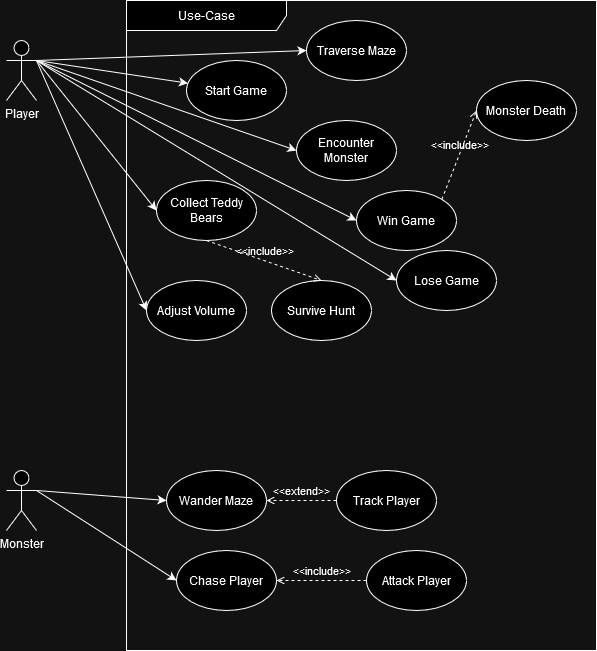

The diagram above was exported from draw.io. Its source (the exported page's mxGraphModel, read from the mxfile embedded in the PNG):
<mxGraphModel dx="1050" dy="558" grid="1" gridSize="10" guides="1" tooltips="1" connect="1" arrows="1" fold="1" page="1" pageScale="1" pageWidth="850" pageHeight="1100" math="0" shadow="0">
  <root>
    <mxCell id="0" />
    <mxCell id="1" parent="0" />
    <mxCell id="bw8iKybWD4ChJE2j8nC8-8" style="rounded=0;orthogonalLoop=1;jettySize=auto;html=1;exitX=1;exitY=0.3333333333333333;exitDx=0;exitDy=0;exitPerimeter=0;strokeColor=default;" parent="1" source="4llo751pLcda6xrNiaVc-1" target="bw8iKybWD4ChJE2j8nC8-1" edge="1">
      <mxGeometry relative="1" as="geometry" />
    </mxCell>
    <mxCell id="bw8iKybWD4ChJE2j8nC8-9" style="rounded=0;orthogonalLoop=1;jettySize=auto;html=1;exitX=1;exitY=0.3333333333333333;exitDx=0;exitDy=0;exitPerimeter=0;entryX=0;entryY=0.5;entryDx=0;entryDy=0;" parent="1" source="4llo751pLcda6xrNiaVc-1" target="bw8iKybWD4ChJE2j8nC8-2" edge="1">
      <mxGeometry relative="1" as="geometry" />
    </mxCell>
    <mxCell id="bw8iKybWD4ChJE2j8nC8-10" style="rounded=0;orthogonalLoop=1;jettySize=auto;html=1;exitX=1;exitY=0.3333333333333333;exitDx=0;exitDy=0;exitPerimeter=0;entryX=0;entryY=0.5;entryDx=0;entryDy=0;" parent="1" source="4llo751pLcda6xrNiaVc-1" target="bw8iKybWD4ChJE2j8nC8-3" edge="1">
      <mxGeometry relative="1" as="geometry" />
    </mxCell>
    <mxCell id="bw8iKybWD4ChJE2j8nC8-13" style="rounded=0;orthogonalLoop=1;jettySize=auto;html=1;exitX=1;exitY=0.3333333333333333;exitDx=0;exitDy=0;exitPerimeter=0;entryX=0;entryY=0.5;entryDx=0;entryDy=0;" parent="1" source="4llo751pLcda6xrNiaVc-1" target="bw8iKybWD4ChJE2j8nC8-7" edge="1">
      <mxGeometry relative="1" as="geometry" />
    </mxCell>
    <mxCell id="bw8iKybWD4ChJE2j8nC8-15" style="rounded=0;orthogonalLoop=1;jettySize=auto;html=1;exitX=1;exitY=0.3333333333333333;exitDx=0;exitDy=0;exitPerimeter=0;entryX=0;entryY=0.5;entryDx=0;entryDy=0;" parent="1" source="4llo751pLcda6xrNiaVc-1" target="bw8iKybWD4ChJE2j8nC8-5" edge="1">
      <mxGeometry relative="1" as="geometry" />
    </mxCell>
    <mxCell id="bw8iKybWD4ChJE2j8nC8-16" style="rounded=0;orthogonalLoop=1;jettySize=auto;html=1;exitX=1;exitY=0.3333333333333333;exitDx=0;exitDy=0;exitPerimeter=0;entryX=0;entryY=0.5;entryDx=0;entryDy=0;" parent="1" source="4llo751pLcda6xrNiaVc-1" target="bw8iKybWD4ChJE2j8nC8-6" edge="1">
      <mxGeometry relative="1" as="geometry" />
    </mxCell>
    <mxCell id="bw8iKybWD4ChJE2j8nC8-35" style="rounded=0;orthogonalLoop=1;jettySize=auto;html=1;exitX=1;exitY=0.3333333333333333;exitDx=0;exitDy=0;exitPerimeter=0;entryX=0;entryY=0.5;entryDx=0;entryDy=0;" parent="1" source="4llo751pLcda6xrNiaVc-1" target="bw8iKybWD4ChJE2j8nC8-34" edge="1">
      <mxGeometry relative="1" as="geometry" />
    </mxCell>
    <mxCell id="4llo751pLcda6xrNiaVc-1" value="&lt;div&gt;Player&lt;/div&gt;" style="shape=umlActor;verticalLabelPosition=bottom;verticalAlign=top;html=1;outlineConnect=0;" parent="1" vertex="1">
      <mxGeometry x="110" y="80" width="30" height="60" as="geometry" />
    </mxCell>
    <mxCell id="bw8iKybWD4ChJE2j8nC8-24" style="rounded=0;orthogonalLoop=1;jettySize=auto;html=1;exitX=1;exitY=0.3333333333333333;exitDx=0;exitDy=0;exitPerimeter=0;entryX=0;entryY=0.5;entryDx=0;entryDy=0;" parent="1" source="4llo751pLcda6xrNiaVc-6" target="bw8iKybWD4ChJE2j8nC8-17" edge="1">
      <mxGeometry relative="1" as="geometry" />
    </mxCell>
    <mxCell id="bw8iKybWD4ChJE2j8nC8-31" style="rounded=0;orthogonalLoop=1;jettySize=auto;html=1;exitX=1;exitY=0.3333333333333333;exitDx=0;exitDy=0;exitPerimeter=0;entryX=0;entryY=0.5;entryDx=0;entryDy=0;" parent="1" source="4llo751pLcda6xrNiaVc-6" target="bw8iKybWD4ChJE2j8nC8-30" edge="1">
      <mxGeometry relative="1" as="geometry" />
    </mxCell>
    <mxCell id="4llo751pLcda6xrNiaVc-6" value="&lt;div&gt;Monster&lt;/div&gt;" style="shape=umlActor;verticalLabelPosition=bottom;verticalAlign=top;html=1;outlineConnect=0;" parent="1" vertex="1">
      <mxGeometry x="110" y="510" width="30" height="60" as="geometry" />
    </mxCell>
    <mxCell id="4llo751pLcda6xrNiaVc-7" value="Use-Case" style="shape=umlFrame;whiteSpace=wrap;html=1;pointerEvents=0;recursiveResize=0;container=1;collapsible=0;width=160;" parent="1" vertex="1">
      <mxGeometry x="230" y="40" width="470" height="650" as="geometry" />
    </mxCell>
    <mxCell id="bw8iKybWD4ChJE2j8nC8-1" value="Start Game" style="ellipse;whiteSpace=wrap;html=1;" parent="4llo751pLcda6xrNiaVc-7" vertex="1">
      <mxGeometry x="60" y="60" width="100" height="60" as="geometry" />
    </mxCell>
    <mxCell id="bw8iKybWD4ChJE2j8nC8-2" value="Traverse Maze" style="ellipse;whiteSpace=wrap;html=1;" parent="4llo751pLcda6xrNiaVc-7" vertex="1">
      <mxGeometry x="180" y="20" width="100" height="60" as="geometry" />
    </mxCell>
    <mxCell id="bw8iKybWD4ChJE2j8nC8-3" value="Collect Teddy Bears" style="ellipse;whiteSpace=wrap;html=1;" parent="4llo751pLcda6xrNiaVc-7" vertex="1">
      <mxGeometry x="30" y="180" width="100" height="60" as="geometry" />
    </mxCell>
    <mxCell id="bw8iKybWD4ChJE2j8nC8-4" value="Survive Hunt" style="ellipse;whiteSpace=wrap;html=1;" parent="4llo751pLcda6xrNiaVc-7" vertex="1">
      <mxGeometry x="145" y="280" width="100" height="60" as="geometry" />
    </mxCell>
    <mxCell id="bw8iKybWD4ChJE2j8nC8-5" value="Win Game" style="ellipse;whiteSpace=wrap;html=1;" parent="4llo751pLcda6xrNiaVc-7" vertex="1">
      <mxGeometry x="230" y="190" width="100" height="60" as="geometry" />
    </mxCell>
    <mxCell id="bw8iKybWD4ChJE2j8nC8-6" value="Lose Game" style="ellipse;whiteSpace=wrap;html=1;" parent="4llo751pLcda6xrNiaVc-7" vertex="1">
      <mxGeometry x="270" y="250" width="100" height="60" as="geometry" />
    </mxCell>
    <mxCell id="bw8iKybWD4ChJE2j8nC8-7" value="Encounter Monster" style="ellipse;whiteSpace=wrap;html=1;" parent="4llo751pLcda6xrNiaVc-7" vertex="1">
      <mxGeometry x="170" y="120" width="100" height="60" as="geometry" />
    </mxCell>
    <mxCell id="bw8iKybWD4ChJE2j8nC8-12" value="&amp;lt;&amp;lt;include&amp;gt;&amp;gt;" style="html=1;verticalAlign=bottom;labelBackgroundColor=none;endArrow=open;endFill=0;dashed=1;rounded=0;exitX=0.5;exitY=1;exitDx=0;exitDy=0;entryX=0.5;entryY=0;entryDx=0;entryDy=0;" parent="4llo751pLcda6xrNiaVc-7" source="bw8iKybWD4ChJE2j8nC8-3" target="bw8iKybWD4ChJE2j8nC8-4" edge="1">
      <mxGeometry width="160" relative="1" as="geometry">
        <mxPoint x="115" y="290" as="sourcePoint" />
        <mxPoint x="275" y="290" as="targetPoint" />
      </mxGeometry>
    </mxCell>
    <mxCell id="bw8iKybWD4ChJE2j8nC8-17" value="Wander Maze" style="ellipse;whiteSpace=wrap;html=1;" parent="4llo751pLcda6xrNiaVc-7" vertex="1">
      <mxGeometry x="40" y="470" width="100" height="60" as="geometry" />
    </mxCell>
    <mxCell id="bw8iKybWD4ChJE2j8nC8-18" value="Attack Player" style="ellipse;whiteSpace=wrap;html=1;" parent="4llo751pLcda6xrNiaVc-7" vertex="1">
      <mxGeometry x="240" y="550" width="100" height="60" as="geometry" />
    </mxCell>
    <mxCell id="bw8iKybWD4ChJE2j8nC8-19" value="Monster Death" style="ellipse;whiteSpace=wrap;html=1;" parent="4llo751pLcda6xrNiaVc-7" vertex="1">
      <mxGeometry x="350" y="80" width="100" height="60" as="geometry" />
    </mxCell>
    <mxCell id="bw8iKybWD4ChJE2j8nC8-22" value="&amp;lt;&amp;lt;include&amp;gt;&amp;gt;" style="html=1;verticalAlign=bottom;labelBackgroundColor=none;endArrow=open;endFill=0;dashed=1;rounded=0;exitX=1;exitY=0;exitDx=0;exitDy=0;entryX=0;entryY=0.5;entryDx=0;entryDy=0;" parent="4llo751pLcda6xrNiaVc-7" source="bw8iKybWD4ChJE2j8nC8-5" target="bw8iKybWD4ChJE2j8nC8-19" edge="1">
      <mxGeometry width="160" relative="1" as="geometry">
        <mxPoint x="220" y="350" as="sourcePoint" />
        <mxPoint x="380" y="350" as="targetPoint" />
      </mxGeometry>
    </mxCell>
    <mxCell id="bw8iKybWD4ChJE2j8nC8-27" value="Track Player" style="ellipse;whiteSpace=wrap;html=1;" parent="4llo751pLcda6xrNiaVc-7" vertex="1">
      <mxGeometry x="210" y="470" width="100" height="60" as="geometry" />
    </mxCell>
    <mxCell id="bw8iKybWD4ChJE2j8nC8-29" value="&amp;lt;&amp;lt;extend&amp;gt;&amp;gt;" style="html=1;verticalAlign=bottom;labelBackgroundColor=none;endArrow=open;endFill=0;dashed=1;rounded=0;entryX=1;entryY=0.5;entryDx=0;entryDy=0;exitX=0;exitY=0.5;exitDx=0;exitDy=0;" parent="4llo751pLcda6xrNiaVc-7" source="bw8iKybWD4ChJE2j8nC8-27" target="bw8iKybWD4ChJE2j8nC8-17" edge="1">
      <mxGeometry width="160" relative="1" as="geometry">
        <mxPoint x="180" y="590" as="sourcePoint" />
        <mxPoint x="340" y="590" as="targetPoint" />
      </mxGeometry>
    </mxCell>
    <mxCell id="bw8iKybWD4ChJE2j8nC8-30" value="Chase Player" style="ellipse;whiteSpace=wrap;html=1;" parent="4llo751pLcda6xrNiaVc-7" vertex="1">
      <mxGeometry x="50" y="550" width="100" height="60" as="geometry" />
    </mxCell>
    <mxCell id="bw8iKybWD4ChJE2j8nC8-32" value="&amp;lt;&amp;lt;include&amp;gt;&amp;gt;" style="html=1;verticalAlign=bottom;labelBackgroundColor=none;endArrow=open;endFill=0;dashed=1;rounded=0;exitX=0;exitY=0.5;exitDx=0;exitDy=0;entryX=1;entryY=0.5;entryDx=0;entryDy=0;" parent="4llo751pLcda6xrNiaVc-7" source="bw8iKybWD4ChJE2j8nC8-18" target="bw8iKybWD4ChJE2j8nC8-30" edge="1">
      <mxGeometry width="160" relative="1" as="geometry">
        <mxPoint x="240" y="660" as="sourcePoint" />
        <mxPoint x="400" y="660" as="targetPoint" />
      </mxGeometry>
    </mxCell>
    <mxCell id="bw8iKybWD4ChJE2j8nC8-34" value="Adjust Volume" style="ellipse;whiteSpace=wrap;html=1;" parent="4llo751pLcda6xrNiaVc-7" vertex="1">
      <mxGeometry x="20" y="280" width="100" height="60" as="geometry" />
    </mxCell>
  </root>
</mxGraphModel>